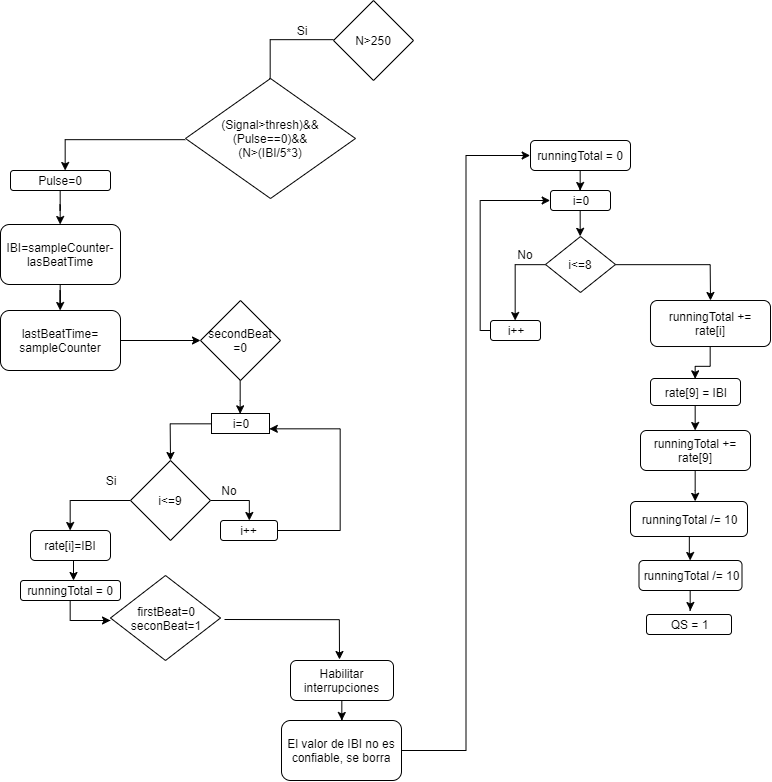

The diagram above was exported from draw.io. Its source (the exported page's mxGraphModel, read from the mxfile embedded in the PNG):
<mxGraphModel dx="912" dy="200" grid="1" gridSize="10" guides="1" tooltips="1" connect="1" arrows="1" fold="1" page="1" pageScale="1" pageWidth="827" pageHeight="1169" math="0" shadow="0">
  <root>
    <mxCell id="KtnyX1NKok5gaCO8oUEx-0" />
    <mxCell id="KtnyX1NKok5gaCO8oUEx-1" parent="KtnyX1NKok5gaCO8oUEx-0" />
    <mxCell id="KtnyX1NKok5gaCO8oUEx-11" style="edgeStyle=orthogonalEdgeStyle;rounded=0;orthogonalLoop=1;jettySize=auto;html=1;entryX=0.5;entryY=0;entryDx=0;entryDy=0;" edge="1" parent="KtnyX1NKok5gaCO8oUEx-1">
      <mxGeometry relative="1" as="geometry">
        <mxPoint x="373" y="59" as="sourcePoint" />
        <mxPoint x="310" y="97" as="targetPoint" />
        <Array as="points">
          <mxPoint x="310" y="59" />
          <mxPoint x="310" y="99" />
        </Array>
      </mxGeometry>
    </mxCell>
    <mxCell id="KtnyX1NKok5gaCO8oUEx-2" value="N&amp;gt;250" style="rhombus;whiteSpace=wrap;html=1;" vertex="1" parent="KtnyX1NKok5gaCO8oUEx-1">
      <mxGeometry x="373" y="20" width="80" height="80" as="geometry" />
    </mxCell>
    <mxCell id="KtnyX1NKok5gaCO8oUEx-3" value="Si" style="text;html=1;strokeColor=none;fillColor=none;align=center;verticalAlign=middle;whiteSpace=wrap;rounded=0;" vertex="1" parent="KtnyX1NKok5gaCO8oUEx-1">
      <mxGeometry x="321" y="40" width="40" height="20" as="geometry" />
    </mxCell>
    <mxCell id="KtnyX1NKok5gaCO8oUEx-14" style="edgeStyle=orthogonalEdgeStyle;rounded=0;orthogonalLoop=1;jettySize=auto;html=1;" edge="1" parent="KtnyX1NKok5gaCO8oUEx-1">
      <mxGeometry relative="1" as="geometry">
        <mxPoint x="105" y="190" as="targetPoint" />
        <mxPoint x="225" y="159" as="sourcePoint" />
        <Array as="points">
          <mxPoint x="105" y="159" />
        </Array>
      </mxGeometry>
    </mxCell>
    <mxCell id="KtnyX1NKok5gaCO8oUEx-10" value="(Signal&amp;gt;thresh)&amp;amp;&amp;amp;&lt;br&gt;(Pulse==0)&amp;amp;&amp;amp;&lt;br&gt;(N&amp;gt;(IBI/5*3)" style="rhombus;whiteSpace=wrap;html=1;" vertex="1" parent="KtnyX1NKok5gaCO8oUEx-1">
      <mxGeometry x="225" y="98" width="170" height="120" as="geometry" />
    </mxCell>
    <mxCell id="KtnyX1NKok5gaCO8oUEx-16" value="" style="edgeStyle=orthogonalEdgeStyle;rounded=0;orthogonalLoop=1;jettySize=auto;html=1;" edge="1" parent="KtnyX1NKok5gaCO8oUEx-1" source="KtnyX1NKok5gaCO8oUEx-12" target="KtnyX1NKok5gaCO8oUEx-15">
      <mxGeometry relative="1" as="geometry" />
    </mxCell>
    <mxCell id="KtnyX1NKok5gaCO8oUEx-12" value="Pulse=0" style="rounded=1;whiteSpace=wrap;html=1;" vertex="1" parent="KtnyX1NKok5gaCO8oUEx-1">
      <mxGeometry x="50" y="190" width="100" height="20" as="geometry" />
    </mxCell>
    <mxCell id="KtnyX1NKok5gaCO8oUEx-19" value="" style="edgeStyle=orthogonalEdgeStyle;rounded=0;orthogonalLoop=1;jettySize=auto;html=1;" edge="1" parent="KtnyX1NKok5gaCO8oUEx-1" source="KtnyX1NKok5gaCO8oUEx-15" target="KtnyX1NKok5gaCO8oUEx-18">
      <mxGeometry relative="1" as="geometry" />
    </mxCell>
    <mxCell id="KtnyX1NKok5gaCO8oUEx-15" value="IBI=sampleCounter-lasBeatTime" style="rounded=1;whiteSpace=wrap;html=1;" vertex="1" parent="KtnyX1NKok5gaCO8oUEx-1">
      <mxGeometry x="40" y="244" width="120" height="60" as="geometry" />
    </mxCell>
    <mxCell id="KtnyX1NKok5gaCO8oUEx-21" style="edgeStyle=orthogonalEdgeStyle;rounded=0;orthogonalLoop=1;jettySize=auto;html=1;" edge="1" parent="KtnyX1NKok5gaCO8oUEx-1" source="KtnyX1NKok5gaCO8oUEx-18" target="KtnyX1NKok5gaCO8oUEx-20">
      <mxGeometry relative="1" as="geometry" />
    </mxCell>
    <mxCell id="KtnyX1NKok5gaCO8oUEx-18" value="lastBeatTime=&lt;br&gt;sampleCounter" style="rounded=1;whiteSpace=wrap;html=1;" vertex="1" parent="KtnyX1NKok5gaCO8oUEx-1">
      <mxGeometry x="40" y="330" width="120" height="60" as="geometry" />
    </mxCell>
    <mxCell id="KtnyX1NKok5gaCO8oUEx-28" style="edgeStyle=orthogonalEdgeStyle;rounded=0;orthogonalLoop=1;jettySize=auto;html=1;entryX=0.5;entryY=0;entryDx=0;entryDy=0;" edge="1" parent="KtnyX1NKok5gaCO8oUEx-1" source="KtnyX1NKok5gaCO8oUEx-20" target="KtnyX1NKok5gaCO8oUEx-23">
      <mxGeometry relative="1" as="geometry" />
    </mxCell>
    <mxCell id="KtnyX1NKok5gaCO8oUEx-20" value="secondBeat&lt;br&gt;=0" style="rhombus;whiteSpace=wrap;html=1;" vertex="1" parent="KtnyX1NKok5gaCO8oUEx-1">
      <mxGeometry x="240" y="320" width="80" height="80" as="geometry" />
    </mxCell>
    <mxCell id="KtnyX1NKok5gaCO8oUEx-32" style="edgeStyle=orthogonalEdgeStyle;rounded=0;orthogonalLoop=1;jettySize=auto;html=1;" edge="1" parent="KtnyX1NKok5gaCO8oUEx-1" source="KtnyX1NKok5gaCO8oUEx-23">
      <mxGeometry relative="1" as="geometry">
        <mxPoint x="210" y="480" as="targetPoint" />
      </mxGeometry>
    </mxCell>
    <mxCell id="KtnyX1NKok5gaCO8oUEx-23" value="i=0" style="rounded=0;whiteSpace=wrap;html=1;" vertex="1" parent="KtnyX1NKok5gaCO8oUEx-1">
      <mxGeometry x="251" y="433" width="58" height="20" as="geometry" />
    </mxCell>
    <mxCell id="KtnyX1NKok5gaCO8oUEx-31" style="edgeStyle=orthogonalEdgeStyle;rounded=0;orthogonalLoop=1;jettySize=auto;html=1;entryX=0.5;entryY=0;entryDx=0;entryDy=0;" edge="1" parent="KtnyX1NKok5gaCO8oUEx-1" source="KtnyX1NKok5gaCO8oUEx-29" target="KtnyX1NKok5gaCO8oUEx-30">
      <mxGeometry relative="1" as="geometry" />
    </mxCell>
    <mxCell id="KtnyX1NKok5gaCO8oUEx-38" style="edgeStyle=orthogonalEdgeStyle;rounded=0;orthogonalLoop=1;jettySize=auto;html=1;entryX=0.5;entryY=0;entryDx=0;entryDy=0;" edge="1" parent="KtnyX1NKok5gaCO8oUEx-1" source="KtnyX1NKok5gaCO8oUEx-29" target="KtnyX1NKok5gaCO8oUEx-37">
      <mxGeometry relative="1" as="geometry" />
    </mxCell>
    <mxCell id="KtnyX1NKok5gaCO8oUEx-29" value="i&amp;lt;=9" style="rhombus;whiteSpace=wrap;html=1;" vertex="1" parent="KtnyX1NKok5gaCO8oUEx-1">
      <mxGeometry x="170" y="480" width="80" height="80" as="geometry" />
    </mxCell>
    <mxCell id="KtnyX1NKok5gaCO8oUEx-35" style="edgeStyle=orthogonalEdgeStyle;rounded=0;orthogonalLoop=1;jettySize=auto;html=1;entryX=1;entryY=0.75;entryDx=0;entryDy=0;" edge="1" parent="KtnyX1NKok5gaCO8oUEx-1" source="KtnyX1NKok5gaCO8oUEx-30" target="KtnyX1NKok5gaCO8oUEx-23">
      <mxGeometry relative="1" as="geometry">
        <mxPoint x="350" y="450" as="targetPoint" />
        <Array as="points">
          <mxPoint x="380" y="550" />
          <mxPoint x="380" y="448" />
        </Array>
      </mxGeometry>
    </mxCell>
    <mxCell id="KtnyX1NKok5gaCO8oUEx-30" value="i++" style="rounded=1;whiteSpace=wrap;html=1;" vertex="1" parent="KtnyX1NKok5gaCO8oUEx-1">
      <mxGeometry x="260" y="540" width="57" height="20" as="geometry" />
    </mxCell>
    <mxCell id="KtnyX1NKok5gaCO8oUEx-36" value="No" style="text;html=1;strokeColor=none;fillColor=none;align=center;verticalAlign=middle;whiteSpace=wrap;rounded=0;" vertex="1" parent="KtnyX1NKok5gaCO8oUEx-1">
      <mxGeometry x="248.5" y="500" width="40" height="20" as="geometry" />
    </mxCell>
    <mxCell id="KtnyX1NKok5gaCO8oUEx-48" style="edgeStyle=orthogonalEdgeStyle;rounded=0;orthogonalLoop=1;jettySize=auto;html=1;" edge="1" parent="KtnyX1NKok5gaCO8oUEx-1">
      <mxGeometry relative="1" as="geometry">
        <mxPoint x="102.66666666666674" y="580" as="sourcePoint" />
        <mxPoint x="113" y="600" as="targetPoint" />
        <Array as="points">
          <mxPoint x="113" y="580" />
        </Array>
      </mxGeometry>
    </mxCell>
    <mxCell id="KtnyX1NKok5gaCO8oUEx-37" value="rate[i]=IBI" style="rounded=1;whiteSpace=wrap;html=1;" vertex="1" parent="KtnyX1NKok5gaCO8oUEx-1">
      <mxGeometry x="70" y="550" width="80" height="30" as="geometry" />
    </mxCell>
    <mxCell id="KtnyX1NKok5gaCO8oUEx-42" style="edgeStyle=orthogonalEdgeStyle;rounded=0;orthogonalLoop=1;jettySize=auto;html=1;" edge="1" parent="KtnyX1NKok5gaCO8oUEx-1">
      <mxGeometry relative="1" as="geometry">
        <mxPoint x="379" y="679" as="targetPoint" />
        <mxPoint x="264" y="639" as="sourcePoint" />
      </mxGeometry>
    </mxCell>
    <mxCell id="KtnyX1NKok5gaCO8oUEx-39" value="firstBeat=0&lt;br&gt;seconBeat=1" style="rhombus;whiteSpace=wrap;html=1;" vertex="1" parent="KtnyX1NKok5gaCO8oUEx-1">
      <mxGeometry x="150" y="595" width="110" height="85" as="geometry" />
    </mxCell>
    <mxCell id="KtnyX1NKok5gaCO8oUEx-44" value="" style="edgeStyle=orthogonalEdgeStyle;rounded=0;orthogonalLoop=1;jettySize=auto;html=1;" edge="1" parent="KtnyX1NKok5gaCO8oUEx-1" source="KtnyX1NKok5gaCO8oUEx-41" target="KtnyX1NKok5gaCO8oUEx-43">
      <mxGeometry relative="1" as="geometry" />
    </mxCell>
    <mxCell id="KtnyX1NKok5gaCO8oUEx-41" value="Habilitar interrupciones" style="rounded=1;whiteSpace=wrap;html=1;" vertex="1" parent="KtnyX1NKok5gaCO8oUEx-1">
      <mxGeometry x="330" y="680" width="103" height="40" as="geometry" />
    </mxCell>
    <mxCell id="fmtDU7k4w7SbVNEZatkc-6" style="edgeStyle=orthogonalEdgeStyle;rounded=0;orthogonalLoop=1;jettySize=auto;html=1;entryX=0;entryY=0.5;entryDx=0;entryDy=0;" edge="1" parent="KtnyX1NKok5gaCO8oUEx-1" source="KtnyX1NKok5gaCO8oUEx-43" target="fmtDU7k4w7SbVNEZatkc-5">
      <mxGeometry relative="1" as="geometry" />
    </mxCell>
    <mxCell id="KtnyX1NKok5gaCO8oUEx-43" value="El valor de IBI no es confiable, se borra" style="rounded=1;whiteSpace=wrap;html=1;" vertex="1" parent="KtnyX1NKok5gaCO8oUEx-1">
      <mxGeometry x="321" y="740" width="120" height="60" as="geometry" />
    </mxCell>
    <mxCell id="fmtDU7k4w7SbVNEZatkc-0" style="edgeStyle=orthogonalEdgeStyle;rounded=0;orthogonalLoop=1;jettySize=auto;html=1;" edge="1" parent="KtnyX1NKok5gaCO8oUEx-1" source="KtnyX1NKok5gaCO8oUEx-47">
      <mxGeometry relative="1" as="geometry">
        <mxPoint x="150" y="640" as="targetPoint" />
      </mxGeometry>
    </mxCell>
    <mxCell id="KtnyX1NKok5gaCO8oUEx-47" value="runningTotal = 0" style="rounded=1;whiteSpace=wrap;html=1;" vertex="1" parent="KtnyX1NKok5gaCO8oUEx-1">
      <mxGeometry x="60" y="600" width="100" height="20" as="geometry" />
    </mxCell>
    <mxCell id="fmtDU7k4w7SbVNEZatkc-1" value="Si" style="text;html=1;strokeColor=none;fillColor=none;align=center;verticalAlign=middle;whiteSpace=wrap;rounded=0;" vertex="1" parent="KtnyX1NKok5gaCO8oUEx-1">
      <mxGeometry x="130" y="490" width="40" height="20" as="geometry" />
    </mxCell>
    <mxCell id="fmtDU7k4w7SbVNEZatkc-8" style="edgeStyle=orthogonalEdgeStyle;rounded=0;orthogonalLoop=1;jettySize=auto;html=1;entryX=0.5;entryY=0;entryDx=0;entryDy=0;" edge="1" parent="KtnyX1NKok5gaCO8oUEx-1" source="fmtDU7k4w7SbVNEZatkc-5" target="fmtDU7k4w7SbVNEZatkc-7">
      <mxGeometry relative="1" as="geometry" />
    </mxCell>
    <mxCell id="fmtDU7k4w7SbVNEZatkc-5" value="runningTotal = 0" style="rounded=1;whiteSpace=wrap;html=1;" vertex="1" parent="KtnyX1NKok5gaCO8oUEx-1">
      <mxGeometry x="570" y="160" width="100" height="30" as="geometry" />
    </mxCell>
    <mxCell id="fmtDU7k4w7SbVNEZatkc-12" style="edgeStyle=orthogonalEdgeStyle;rounded=0;orthogonalLoop=1;jettySize=auto;html=1;entryX=0.5;entryY=0;entryDx=0;entryDy=0;" edge="1" parent="KtnyX1NKok5gaCO8oUEx-1" source="fmtDU7k4w7SbVNEZatkc-7" target="fmtDU7k4w7SbVNEZatkc-10">
      <mxGeometry relative="1" as="geometry" />
    </mxCell>
    <mxCell id="fmtDU7k4w7SbVNEZatkc-7" value="i=0" style="rounded=1;whiteSpace=wrap;html=1;" vertex="1" parent="KtnyX1NKok5gaCO8oUEx-1">
      <mxGeometry x="590" y="210" width="60" height="20" as="geometry" />
    </mxCell>
    <mxCell id="fmtDU7k4w7SbVNEZatkc-14" style="edgeStyle=orthogonalEdgeStyle;rounded=0;orthogonalLoop=1;jettySize=auto;html=1;" edge="1" parent="KtnyX1NKok5gaCO8oUEx-1" source="fmtDU7k4w7SbVNEZatkc-10" target="fmtDU7k4w7SbVNEZatkc-13">
      <mxGeometry relative="1" as="geometry" />
    </mxCell>
    <mxCell id="fmtDU7k4w7SbVNEZatkc-17" style="edgeStyle=orthogonalEdgeStyle;rounded=0;orthogonalLoop=1;jettySize=auto;html=1;" edge="1" parent="KtnyX1NKok5gaCO8oUEx-1" source="fmtDU7k4w7SbVNEZatkc-10">
      <mxGeometry relative="1" as="geometry">
        <mxPoint x="750" y="320" as="targetPoint" />
      </mxGeometry>
    </mxCell>
    <mxCell id="fmtDU7k4w7SbVNEZatkc-10" value="i&amp;lt;=8" style="rhombus;whiteSpace=wrap;html=1;" vertex="1" parent="KtnyX1NKok5gaCO8oUEx-1">
      <mxGeometry x="585" y="256" width="70" height="56" as="geometry" />
    </mxCell>
    <mxCell id="fmtDU7k4w7SbVNEZatkc-18" style="edgeStyle=orthogonalEdgeStyle;rounded=0;orthogonalLoop=1;jettySize=auto;html=1;entryX=0;entryY=0.5;entryDx=0;entryDy=0;" edge="1" parent="KtnyX1NKok5gaCO8oUEx-1" source="fmtDU7k4w7SbVNEZatkc-13" target="fmtDU7k4w7SbVNEZatkc-7">
      <mxGeometry relative="1" as="geometry">
        <Array as="points">
          <mxPoint x="520" y="350" />
          <mxPoint x="520" y="220" />
        </Array>
      </mxGeometry>
    </mxCell>
    <mxCell id="fmtDU7k4w7SbVNEZatkc-13" value="i++" style="rounded=1;whiteSpace=wrap;html=1;" vertex="1" parent="KtnyX1NKok5gaCO8oUEx-1">
      <mxGeometry x="530" y="340" width="50" height="20" as="geometry" />
    </mxCell>
    <mxCell id="fmtDU7k4w7SbVNEZatkc-15" value="No" style="text;html=1;strokeColor=none;fillColor=none;align=center;verticalAlign=middle;whiteSpace=wrap;rounded=0;" vertex="1" parent="KtnyX1NKok5gaCO8oUEx-1">
      <mxGeometry x="545" y="264" width="40" height="20" as="geometry" />
    </mxCell>
    <mxCell id="fmtDU7k4w7SbVNEZatkc-25" style="edgeStyle=orthogonalEdgeStyle;rounded=0;orthogonalLoop=1;jettySize=auto;html=1;entryX=0.5;entryY=0;entryDx=0;entryDy=0;" edge="1" parent="KtnyX1NKok5gaCO8oUEx-1" source="fmtDU7k4w7SbVNEZatkc-16" target="fmtDU7k4w7SbVNEZatkc-20">
      <mxGeometry relative="1" as="geometry" />
    </mxCell>
    <mxCell id="fmtDU7k4w7SbVNEZatkc-16" value="runningTotal += rate[i]" style="rounded=1;whiteSpace=wrap;html=1;" vertex="1" parent="KtnyX1NKok5gaCO8oUEx-1">
      <mxGeometry x="690" y="320" width="120" height="46" as="geometry" />
    </mxCell>
    <mxCell id="fmtDU7k4w7SbVNEZatkc-26" style="edgeStyle=orthogonalEdgeStyle;rounded=0;orthogonalLoop=1;jettySize=auto;html=1;entryX=0.5;entryY=0;entryDx=0;entryDy=0;" edge="1" parent="KtnyX1NKok5gaCO8oUEx-1" source="fmtDU7k4w7SbVNEZatkc-20" target="fmtDU7k4w7SbVNEZatkc-21">
      <mxGeometry relative="1" as="geometry" />
    </mxCell>
    <mxCell id="fmtDU7k4w7SbVNEZatkc-20" value="rate[9] = IBI" style="rounded=1;whiteSpace=wrap;html=1;" vertex="1" parent="KtnyX1NKok5gaCO8oUEx-1">
      <mxGeometry x="690" y="398" width="90" height="27" as="geometry" />
    </mxCell>
    <mxCell id="fmtDU7k4w7SbVNEZatkc-27" style="edgeStyle=orthogonalEdgeStyle;rounded=0;orthogonalLoop=1;jettySize=auto;html=1;entryX=0.556;entryY=0;entryDx=0;entryDy=0;entryPerimeter=0;" edge="1" parent="KtnyX1NKok5gaCO8oUEx-1" source="fmtDU7k4w7SbVNEZatkc-21" target="fmtDU7k4w7SbVNEZatkc-22">
      <mxGeometry relative="1" as="geometry" />
    </mxCell>
    <mxCell id="fmtDU7k4w7SbVNEZatkc-21" value="runningTotal += rate[9]" style="rounded=1;whiteSpace=wrap;html=1;" vertex="1" parent="KtnyX1NKok5gaCO8oUEx-1">
      <mxGeometry x="680" y="450" width="110" height="40" as="geometry" />
    </mxCell>
    <mxCell id="fmtDU7k4w7SbVNEZatkc-28" style="edgeStyle=orthogonalEdgeStyle;rounded=0;orthogonalLoop=1;jettySize=auto;html=1;entryX=0.5;entryY=0;entryDx=0;entryDy=0;" edge="1" parent="KtnyX1NKok5gaCO8oUEx-1" source="fmtDU7k4w7SbVNEZatkc-22" target="fmtDU7k4w7SbVNEZatkc-23">
      <mxGeometry relative="1" as="geometry" />
    </mxCell>
    <mxCell id="fmtDU7k4w7SbVNEZatkc-22" value="runningTotal /= 10" style="rounded=1;whiteSpace=wrap;html=1;" vertex="1" parent="KtnyX1NKok5gaCO8oUEx-1">
      <mxGeometry x="670" y="521" width="117" height="35" as="geometry" />
    </mxCell>
    <mxCell id="fmtDU7k4w7SbVNEZatkc-29" style="edgeStyle=orthogonalEdgeStyle;rounded=0;orthogonalLoop=1;jettySize=auto;html=1;" edge="1" parent="KtnyX1NKok5gaCO8oUEx-1" source="fmtDU7k4w7SbVNEZatkc-23">
      <mxGeometry relative="1" as="geometry">
        <mxPoint x="730" y="630" as="targetPoint" />
      </mxGeometry>
    </mxCell>
    <mxCell id="fmtDU7k4w7SbVNEZatkc-23" value="runningTotal /= 10" style="rounded=1;whiteSpace=wrap;html=1;" vertex="1" parent="KtnyX1NKok5gaCO8oUEx-1">
      <mxGeometry x="678.5" y="580" width="103" height="30" as="geometry" />
    </mxCell>
    <mxCell id="fmtDU7k4w7SbVNEZatkc-24" value="QS = 1" style="rounded=1;whiteSpace=wrap;html=1;" vertex="1" parent="KtnyX1NKok5gaCO8oUEx-1">
      <mxGeometry x="686" y="634" width="85" height="20" as="geometry" />
    </mxCell>
  </root>
</mxGraphModel>